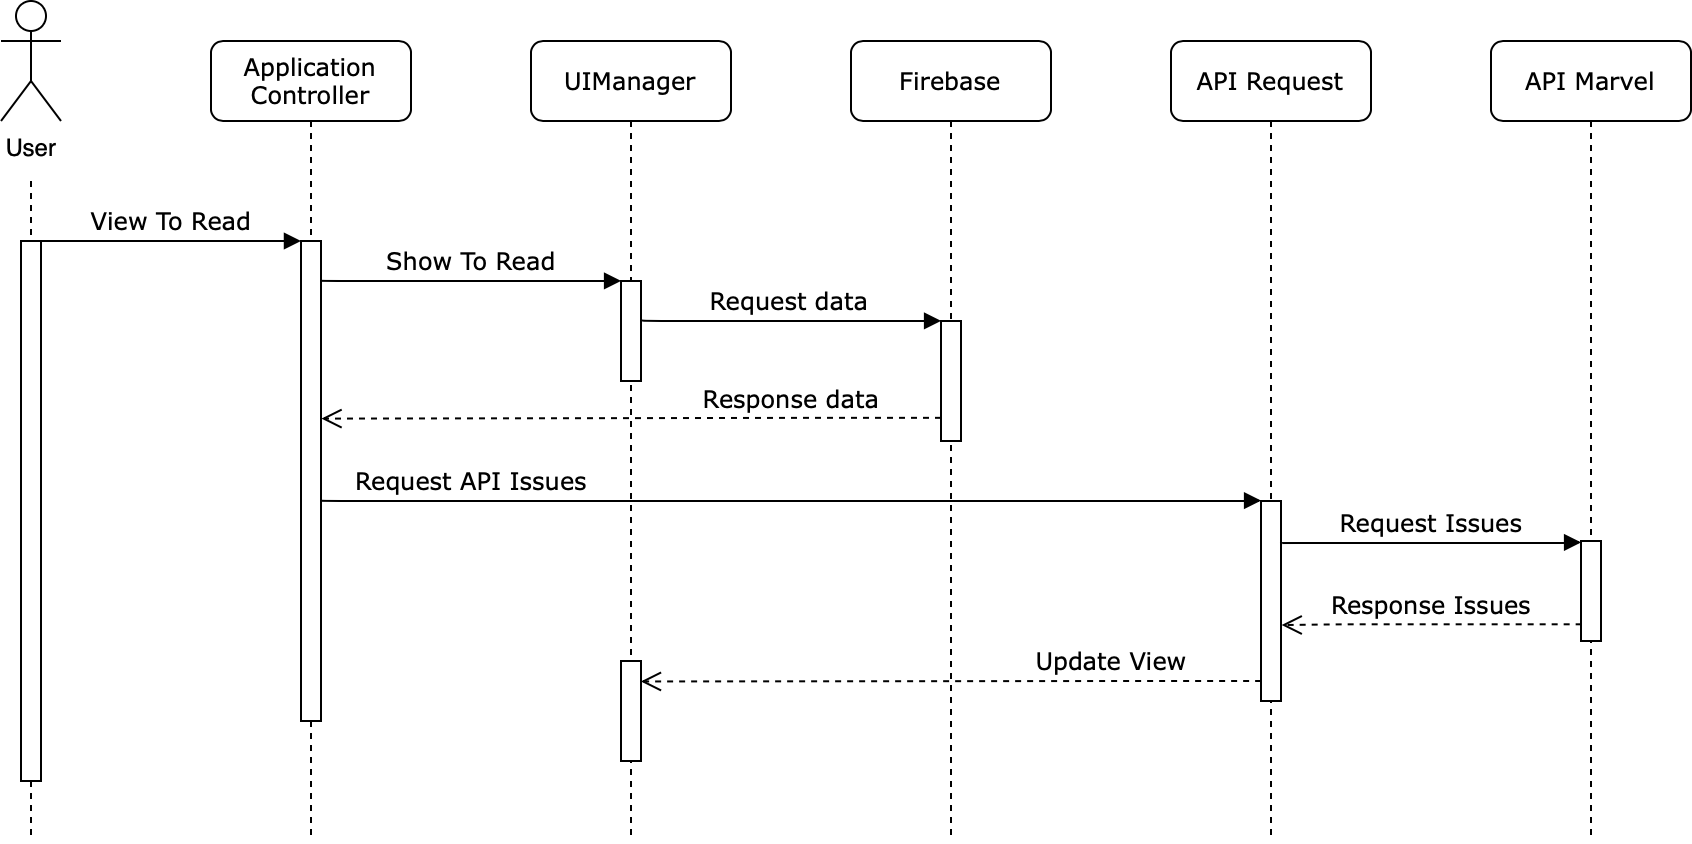

The diagram above was exported from draw.io. Its source (the exported page's mxGraphModel, read from the mxfile embedded in the PNG):
<mxGraphModel dx="946" dy="663" grid="1" gridSize="10" guides="1" tooltips="1" connect="1" arrows="1" fold="1" page="1" pageScale="1" pageWidth="1100" pageHeight="850" background="#ffffff" math="0" shadow="0">
  <root>
    <mxCell id="0" />
    <mxCell id="1" parent="0" />
    <mxCell id="efoaNdb5S_mlLWeFaiNy-4" value="" style="endArrow=none;dashed=1;html=1;" parent="1" edge="1">
      <mxGeometry width="50" height="50" relative="1" as="geometry">
        <mxPoint x="150" y="150" as="sourcePoint" />
        <mxPoint x="150" y="480" as="targetPoint" />
      </mxGeometry>
    </mxCell>
    <mxCell id="7baba1c4bc27f4b0-2" value="Application Controller" style="shape=umlLifeline;perimeter=lifelinePerimeter;whiteSpace=wrap;html=1;container=1;collapsible=0;recursiveResize=0;outlineConnect=0;rounded=1;shadow=0;comic=0;labelBackgroundColor=none;strokeWidth=1;fontFamily=Verdana;fontSize=12;align=center;" parent="1" vertex="1">
      <mxGeometry x="240" y="80" width="100" height="400" as="geometry" />
    </mxCell>
    <mxCell id="7baba1c4bc27f4b0-10" value="" style="html=1;points=[];perimeter=orthogonalPerimeter;rounded=0;shadow=0;comic=0;labelBackgroundColor=none;strokeWidth=1;fontFamily=Verdana;fontSize=12;align=center;" parent="7baba1c4bc27f4b0-2" vertex="1">
      <mxGeometry x="45" y="100" width="10" height="240" as="geometry" />
    </mxCell>
    <mxCell id="7baba1c4bc27f4b0-3" value="UIManager" style="shape=umlLifeline;perimeter=lifelinePerimeter;whiteSpace=wrap;html=1;container=1;collapsible=0;recursiveResize=0;outlineConnect=0;rounded=1;shadow=0;comic=0;labelBackgroundColor=none;strokeWidth=1;fontFamily=Verdana;fontSize=12;align=center;" parent="1" vertex="1">
      <mxGeometry x="400" y="80" width="100" height="400" as="geometry" />
    </mxCell>
    <mxCell id="7baba1c4bc27f4b0-13" value="" style="html=1;points=[];perimeter=orthogonalPerimeter;rounded=0;shadow=0;comic=0;labelBackgroundColor=none;strokeWidth=1;fontFamily=Verdana;fontSize=12;align=center;" parent="7baba1c4bc27f4b0-3" vertex="1">
      <mxGeometry x="45" y="120" width="10" height="50" as="geometry" />
    </mxCell>
    <mxCell id="TANigD6qmjmp_ze8GbxC-12" value="" style="html=1;points=[];perimeter=orthogonalPerimeter;rounded=0;shadow=0;comic=0;labelBackgroundColor=none;strokeWidth=1;fontFamily=Verdana;fontSize=12;align=center;" vertex="1" parent="7baba1c4bc27f4b0-3">
      <mxGeometry x="45" y="310" width="10" height="50" as="geometry" />
    </mxCell>
    <mxCell id="7baba1c4bc27f4b0-4" value="Firebase" style="shape=umlLifeline;perimeter=lifelinePerimeter;whiteSpace=wrap;html=1;container=1;collapsible=0;recursiveResize=0;outlineConnect=0;rounded=1;shadow=0;comic=0;labelBackgroundColor=none;strokeWidth=1;fontFamily=Verdana;fontSize=12;align=center;" parent="1" vertex="1">
      <mxGeometry x="560" y="80" width="100" height="400" as="geometry" />
    </mxCell>
    <mxCell id="7baba1c4bc27f4b0-16" value="" style="html=1;points=[];perimeter=orthogonalPerimeter;rounded=0;shadow=0;comic=0;labelBackgroundColor=none;strokeWidth=1;fontFamily=Verdana;fontSize=12;align=center;" parent="7baba1c4bc27f4b0-4" vertex="1">
      <mxGeometry x="45" y="140" width="10" height="60" as="geometry" />
    </mxCell>
    <mxCell id="7baba1c4bc27f4b0-11" value="View To Read" style="html=1;verticalAlign=bottom;endArrow=block;entryX=0;entryY=0;labelBackgroundColor=none;fontFamily=Verdana;fontSize=12;edgeStyle=elbowEdgeStyle;elbow=vertical;" parent="1" source="7baba1c4bc27f4b0-9" target="7baba1c4bc27f4b0-10" edge="1">
      <mxGeometry relative="1" as="geometry">
        <mxPoint x="220" y="190" as="sourcePoint" />
      </mxGeometry>
    </mxCell>
    <mxCell id="BuLopwT1dyRcWJvuAPLz-18" value="Response data" style="html=1;verticalAlign=bottom;endArrow=open;dashed=1;endSize=8;labelBackgroundColor=none;fontFamily=Verdana;fontSize=12;edgeStyle=elbowEdgeStyle;elbow=horizontal;exitX=0;exitY=0.807;exitDx=0;exitDy=0;exitPerimeter=0;entryX=1.024;entryY=0.37;entryDx=0;entryDy=0;entryPerimeter=0;" parent="1" source="7baba1c4bc27f4b0-16" target="7baba1c4bc27f4b0-10" edge="1">
      <mxGeometry x="-0.5152" relative="1" as="geometry">
        <mxPoint x="470" y="240" as="targetPoint" />
        <Array as="points">
          <mxPoint x="540" y="290" />
          <mxPoint x="500" y="250" />
          <mxPoint x="535" y="450" />
        </Array>
        <mxPoint x="605" y="450" as="sourcePoint" />
        <mxPoint as="offset" />
      </mxGeometry>
    </mxCell>
    <mxCell id="7baba1c4bc27f4b0-9" value="" style="html=1;points=[];perimeter=orthogonalPerimeter;rounded=0;shadow=0;comic=0;labelBackgroundColor=none;strokeWidth=1;fontFamily=Verdana;fontSize=12;align=center;" parent="1" vertex="1">
      <mxGeometry x="145" y="180" width="10" height="270" as="geometry" />
    </mxCell>
    <mxCell id="efoaNdb5S_mlLWeFaiNy-5" value="User&lt;br&gt;" style="shape=umlActor;verticalLabelPosition=bottom;labelBackgroundColor=#ffffff;verticalAlign=top;html=1;outlineConnect=0;strokeColor=#000000;" parent="1" vertex="1">
      <mxGeometry x="135" y="60" width="30" height="60" as="geometry" />
    </mxCell>
    <mxCell id="TANigD6qmjmp_ze8GbxC-1" value="API Request" style="shape=umlLifeline;perimeter=lifelinePerimeter;whiteSpace=wrap;html=1;container=1;collapsible=0;recursiveResize=0;outlineConnect=0;rounded=1;shadow=0;comic=0;labelBackgroundColor=none;strokeWidth=1;fontFamily=Verdana;fontSize=12;align=center;" vertex="1" parent="1">
      <mxGeometry x="720" y="80" width="100" height="400" as="geometry" />
    </mxCell>
    <mxCell id="TANigD6qmjmp_ze8GbxC-2" value="" style="html=1;points=[];perimeter=orthogonalPerimeter;rounded=0;shadow=0;comic=0;labelBackgroundColor=none;strokeWidth=1;fontFamily=Verdana;fontSize=12;align=center;" vertex="1" parent="TANigD6qmjmp_ze8GbxC-1">
      <mxGeometry x="45" y="230" width="10" height="100" as="geometry" />
    </mxCell>
    <mxCell id="TANigD6qmjmp_ze8GbxC-3" value="API Marvel" style="shape=umlLifeline;perimeter=lifelinePerimeter;whiteSpace=wrap;html=1;container=1;collapsible=0;recursiveResize=0;outlineConnect=0;rounded=1;shadow=0;comic=0;labelBackgroundColor=none;strokeWidth=1;fontFamily=Verdana;fontSize=12;align=center;" vertex="1" parent="1">
      <mxGeometry x="880" y="80" width="100" height="400" as="geometry" />
    </mxCell>
    <mxCell id="TANigD6qmjmp_ze8GbxC-4" value="" style="html=1;points=[];perimeter=orthogonalPerimeter;rounded=0;shadow=0;comic=0;labelBackgroundColor=none;strokeWidth=1;fontFamily=Verdana;fontSize=12;align=center;" vertex="1" parent="TANigD6qmjmp_ze8GbxC-3">
      <mxGeometry x="45" y="250" width="10" height="50" as="geometry" />
    </mxCell>
    <mxCell id="TANigD6qmjmp_ze8GbxC-6" value="Show To Read" style="html=1;verticalAlign=bottom;endArrow=block;entryX=0.006;entryY=-0.001;labelBackgroundColor=none;fontFamily=Verdana;fontSize=12;edgeStyle=elbowEdgeStyle;elbow=vertical;entryDx=0;entryDy=0;entryPerimeter=0;exitX=1.003;exitY=0.082;exitDx=0;exitDy=0;exitPerimeter=0;" edge="1" parent="1" source="7baba1c4bc27f4b0-10" target="7baba1c4bc27f4b0-13">
      <mxGeometry relative="1" as="geometry">
        <mxPoint x="300" y="200" as="sourcePoint" />
        <mxPoint x="440" y="200.00000000000034" as="targetPoint" />
      </mxGeometry>
    </mxCell>
    <mxCell id="TANigD6qmjmp_ze8GbxC-7" value="Request data" style="html=1;verticalAlign=bottom;endArrow=block;entryX=0.006;entryY=-0.001;labelBackgroundColor=none;fontFamily=Verdana;fontSize=12;edgeStyle=elbowEdgeStyle;elbow=vertical;entryDx=0;entryDy=0;entryPerimeter=0;exitX=1.006;exitY=0.386;exitDx=0;exitDy=0;exitPerimeter=0;" edge="1" parent="1" source="7baba1c4bc27f4b0-13" target="7baba1c4bc27f4b0-16">
      <mxGeometry relative="1" as="geometry">
        <mxPoint x="460" y="220" as="sourcePoint" />
        <mxPoint x="600.0300000000001" y="220.38000000000005" as="targetPoint" />
      </mxGeometry>
    </mxCell>
    <mxCell id="TANigD6qmjmp_ze8GbxC-8" value="Request API Issues" style="html=1;verticalAlign=bottom;endArrow=block;entryX=0.006;entryY=-0.002;labelBackgroundColor=none;fontFamily=Verdana;fontSize=12;edgeStyle=elbowEdgeStyle;elbow=vertical;entryDx=0;entryDy=0;entryPerimeter=0;exitX=1.006;exitY=0.54;exitDx=0;exitDy=0;exitPerimeter=0;" edge="1" parent="1" source="7baba1c4bc27f4b0-10" target="TANigD6qmjmp_ze8GbxC-2">
      <mxGeometry x="-0.6801" relative="1" as="geometry">
        <mxPoint x="610" y="309.84999999999997" as="sourcePoint" />
        <mxPoint x="760.0300000000001" y="310.11999999999995" as="targetPoint" />
        <mxPoint as="offset" />
      </mxGeometry>
    </mxCell>
    <mxCell id="TANigD6qmjmp_ze8GbxC-9" value="Request Issues" style="html=1;verticalAlign=bottom;endArrow=block;entryX=0.006;entryY=0.014;labelBackgroundColor=none;fontFamily=Verdana;fontSize=12;edgeStyle=elbowEdgeStyle;elbow=vertical;entryDx=0;entryDy=0;entryPerimeter=0;exitX=1.006;exitY=0.211;exitDx=0;exitDy=0;exitPerimeter=0;" edge="1" parent="1" source="TANigD6qmjmp_ze8GbxC-2" target="TANigD6qmjmp_ze8GbxC-4">
      <mxGeometry relative="1" as="geometry">
        <mxPoint x="780" y="320.1" as="sourcePoint" />
        <mxPoint x="930.0300000000001" y="320.37" as="targetPoint" />
      </mxGeometry>
    </mxCell>
    <mxCell id="TANigD6qmjmp_ze8GbxC-11" value="Response Issues" style="html=1;verticalAlign=bottom;endArrow=open;dashed=1;endSize=8;labelBackgroundColor=none;fontFamily=Verdana;fontSize=12;edgeStyle=elbowEdgeStyle;elbow=horizontal;exitX=0.033;exitY=0.833;exitDx=0;exitDy=0;exitPerimeter=0;entryX=1.033;entryY=0.62;entryDx=0;entryDy=0;entryPerimeter=0;" edge="1" parent="1" source="TANigD6qmjmp_ze8GbxC-4" target="TANigD6qmjmp_ze8GbxC-2">
      <mxGeometry x="0.6053" y="45" relative="1" as="geometry">
        <mxPoint x="710" y="370" as="targetPoint" />
        <Array as="points">
          <mxPoint x="805" y="383.51" />
          <mxPoint x="765" y="343.51" />
          <mxPoint x="800" y="543.51" />
        </Array>
        <mxPoint x="870" y="370" as="sourcePoint" />
        <mxPoint x="45" y="-45" as="offset" />
      </mxGeometry>
    </mxCell>
    <mxCell id="TANigD6qmjmp_ze8GbxC-14" value="Update View" style="html=1;verticalAlign=bottom;endArrow=open;dashed=1;endSize=8;labelBackgroundColor=none;fontFamily=Verdana;fontSize=12;edgeStyle=elbowEdgeStyle;elbow=horizontal;exitX=0;exitY=0.807;exitDx=0;exitDy=0;exitPerimeter=0;entryX=0.988;entryY=0.403;entryDx=0;entryDy=0;entryPerimeter=0;" edge="1" parent="1">
      <mxGeometry x="-0.5152" relative="1" as="geometry">
        <mxPoint x="454.94" y="400.23" as="targetPoint" />
        <Array as="points">
          <mxPoint x="700.06" y="413.51" />
          <mxPoint x="660.06" y="373.51" />
          <mxPoint x="695.06" y="573.51" />
        </Array>
        <mxPoint x="765.06" y="400" as="sourcePoint" />
        <mxPoint as="offset" />
      </mxGeometry>
    </mxCell>
  </root>
</mxGraphModel>